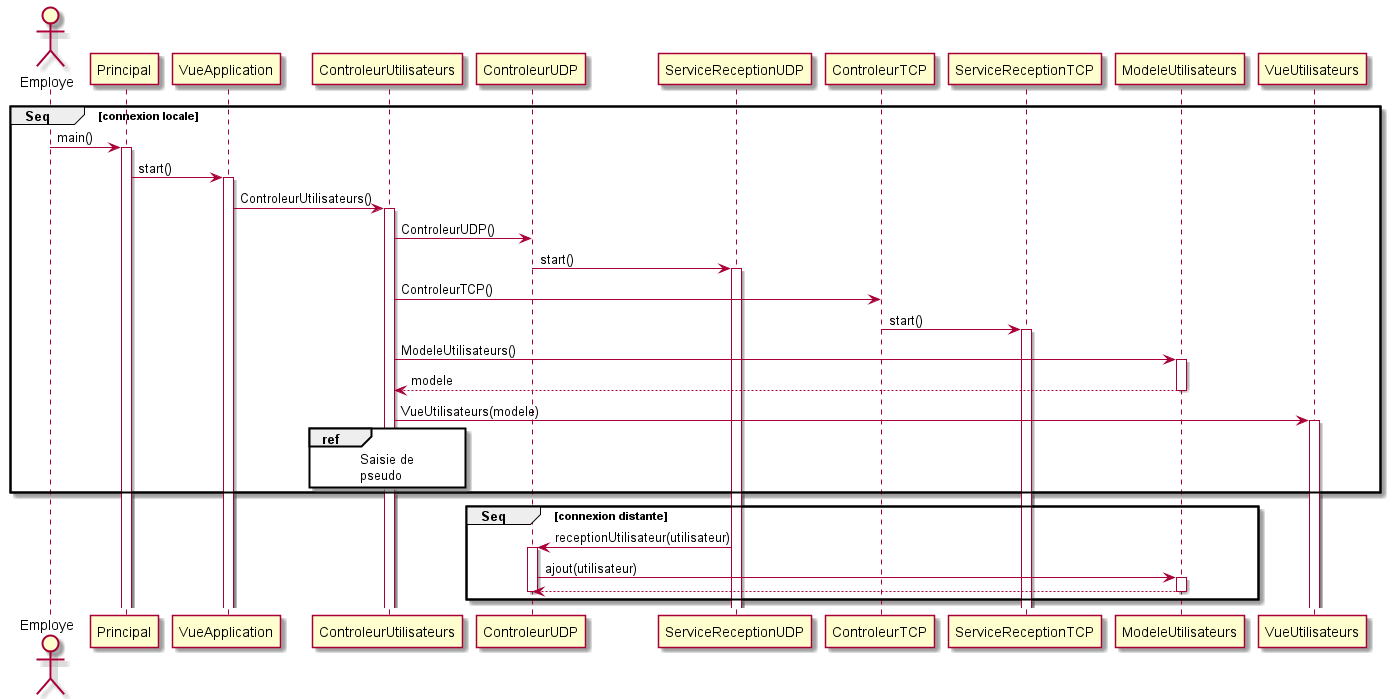

The diagram above was rendered by PlantUML. Its source (embedded in the PNG):
@startuml Connexion
actor Employe
group Seq [connexion locale]
    Employe -> Principal : main()
    activate Principal
    Principal -> VueApplication : start()
    activate VueApplication 
    VueApplication -> ControleurUtilisateurs : ControleurUtilisateurs()
    activate ControleurUtilisateurs
    ControleurUtilisateurs -> ControleurUDP : ControleurUDP()
    ControleurUDP -> ServiceReceptionUDP : start()
    activate ServiceReceptionUDP
    ControleurUtilisateurs -> ControleurTCP : ControleurTCP()
    ControleurTCP -> ServiceReceptionTCP : start()
    activate ServiceReceptionTCP
    ControleurUtilisateurs -> ModeleUtilisateurs : ModeleUtilisateurs()
    activate ModeleUtilisateurs
    ModeleUtilisateurs --> ControleurUtilisateurs : modele
    deactivate ModeleUtilisateurs
    ControleurUtilisateurs -> VueUtilisateurs : VueUtilisateurs(modele)
    activate VueUtilisateurs
    ref over ControleurUtilisateurs
        Saisie de 
        pseudo
    end ref
end
group Seq [connexion distante]
    ServiceReceptionUDP -> ControleurUDP : receptionUtilisateur(utilisateur)
    activate ControleurUDP
    ControleurUDP -> ModeleUtilisateurs : ajout(utilisateur)
    activate ModeleUtilisateurs
    ModeleUtilisateurs --> ControleurUDP
    deactivate ModeleUtilisateurs
    deactivate ControleurUDP
end
@enduml